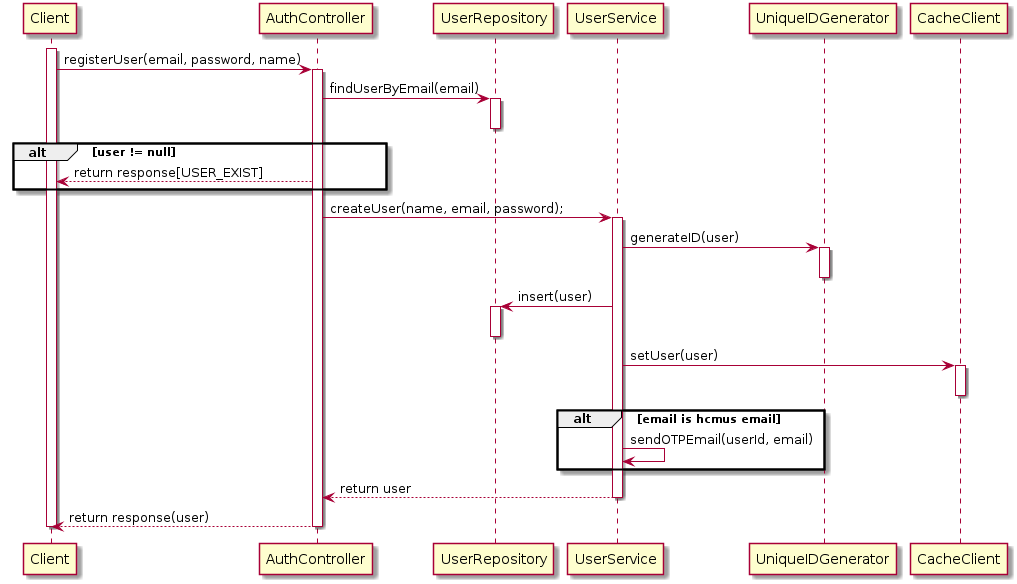

The diagram above was rendered by PlantUML. Its source (embedded in the PNG):
@startuml

activate Client

Client -> AuthController: registerUser(email, password, name)
activate AuthController

AuthController -> UserRepository: findUserByEmail(email)
activate UserRepository
deactivate UserRepository

alt user != null
    Client <-- AuthController: return response[USER_EXIST]
end

AuthController -> UserService: createUser(name, email, password);
activate UserService

UserService -> UniqueIDGenerator: generateID(user)
activate UniqueIDGenerator
deactivate UniqueIDGenerator

UserService -> UserRepository: insert(user)
activate UserRepository
deactivate UserRepository

UserService -> CacheClient: setUser(user)
activate CacheClient
deactivate CacheClient

alt email is hcmus email
    UserService -> UserService: sendOTPEmail(userId, email)
end

AuthController <-- UserService: return user

deactivate UserService

Client <-- AuthController: return response(user)

deactivate AuthController

deactivate Client

@enduml